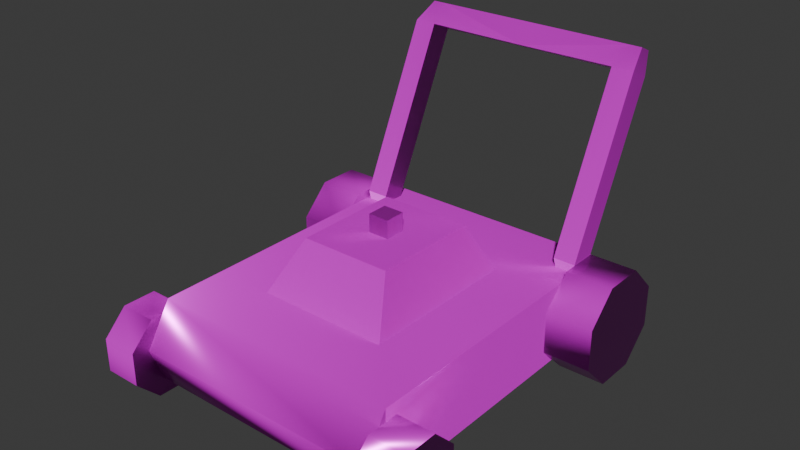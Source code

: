 # Source: lawnmower.blend  (saved by Blender 5.0.119; exported with 4.5.12 LTS)
import bpy
from mathutils import Matrix  # noqa: F401  (used for matrix-valued properties, if any)

bpy.ops.wm.read_factory_settings(use_empty=True)
scene = bpy.context.scene
scene.name = 'Scene'

# ---- collections
col_collection = bpy.data.collections.new('Collection'); scene.collection.children.link(col_collection)

# ---- images (referenced by path relative to the original .blend; pixels are not part of the script)
import os
ASSET_DIR = os.environ.get("B2B_ASSET_DIR", "")  # directory of the original .blend (textures are referenced by path, not embedded)
HERE = os.path.dirname(os.path.abspath(__file__))  # packed textures are extracted next to this script under _unpacked/

def load_image(name, relpath, width, height, colorspace="sRGB"):
    """Load a texture the original file referenced (path relative to the .blend, or extracted next to this script)."""
    p = next((c for c in (os.path.join(HERE, relpath), os.path.join(ASSET_DIR, relpath)) if relpath and os.path.exists(c)), "")
    if p:
        img = bpy.data.images.load(p, check_existing=True)
        img.name = name
    else:  # same state as the original file: an image datablock whose file is absent (Cycles renders it pink)
        img = bpy.data.images.new(name, width, height)
        img.source = "FILE"
        img.filepath = "//" + (relpath or name)
    img.colorspace_settings.name = colorspace
    return img
img_lawnmower_worm_004_height_png_001 = load_image('lawnmower_WORM.004_Height.png.001', 'textures/lawnmower/lawnmower_WORM.004_Height.png', 1024, 1024, 'Non-Color')
img_lawnmower_worm_004_basecolor_png_001 = load_image('lawnmower_WORM.004_BaseColor.png.001', 'textures/lawnmower/lawnmower_WORM.004_BaseColor.png', 1024, 1024, 'sRGB')
img_lawnmower_worm_004_metallic_png_001 = load_image('lawnmower_WORM.004_Metallic.png.001', 'textures/lawnmower/lawnmower_WORM.004_Metallic.png', 1024, 1024, 'Non-Color')
img_lawnmower_worm_004_roughness_png_001 = load_image('lawnmower_WORM.004_Roughness.png.001', 'textures/lawnmower/lawnmower_WORM.004_Roughness.png', 1024, 1024, 'Non-Color')
img_lawnmower_worm_004_normal_png_001 = load_image('lawnmower_WORM.004_Normal.png.001', 'textures/lawnmower/lawnmower_WORM.004_Normal.png', 1024, 1024, 'Non-Color')

# ---- materials (node trees are filled in below, after node groups)
mat_worm_004 = bpy.data.materials.new('WORM.004')
mat_worm_004.use_backface_culling_lightprobe_volume = False
mat_worm_004.use_transparent_shadow = False

# ---- material node trees
mat_worm_004.use_nodes = True; mat_worm_004.node_tree.nodes.clear()
_N = mat_worm_004.node_tree.nodes; _L = mat_worm_004.node_tree.links
n0 = _N.new('ShaderNodeBsdfPrincipled'); n0.name = 'Principled BSDF'; n0.location = (10, 300)
n0.distribution = 'GGX'
n0.subsurface_method = 'RANDOM_WALK_SKIN'
n0.inputs[3].default_value = 1.45
n0.inputs[27].default_value = (0.0, 0.0, 0.0, 1.0)
n0.inputs[28].default_value = 1.0
n1 = _N.new('ShaderNodeOutputMaterial'); n1.name = 'Material Output'; n1.location = (300, 300)
n2 = _N.new('ShaderNodeTexImage'); n2.name = 'Image Texture'; n2.location = (84, -876)
n2.label = 'Displacement'
n2.image = img_lawnmower_worm_004_height_png_001
n3 = _N.new('ShaderNodeDisplacement'); n3.name = 'Displacement'; n3.location = (110, -400)
n4 = _N.new('ShaderNodeTexImage'); n4.name = 'Image Texture.001'; n4.location = (84, -36)
n4.label = 'Base Color'
n4.image = img_lawnmower_worm_004_basecolor_png_001
n5 = _N.new('ShaderNodeTexImage'); n5.name = 'Image Texture.002'; n5.location = (84, -316)
n5.label = 'Metallic'
n5.image = img_lawnmower_worm_004_metallic_png_001
n6 = _N.new('ShaderNodeTexImage'); n6.name = 'Image Texture.003'; n6.location = (84, -596)
n6.label = 'Roughness'
n6.image = img_lawnmower_worm_004_roughness_png_001
n7 = _N.new('ShaderNodeTexImage'); n7.name = 'Image Texture.004'; n7.location = (84, -1156)
n7.label = 'Normal'
n7.image = img_lawnmower_worm_004_normal_png_001
n8 = _N.new('ShaderNodeNormalMap'); n8.name = 'Normal Map'; n8.location = (-240, -620)
n9 = _N.new('ShaderNodeMapping'); n9.name = 'Mapping'; n9.location = (229, -36)
n10 = _N.new('NodeReroute'); n10.name = 'Reroute'; n10.location = (34, -706)
n10.width = 14
n10.socket_idname = 'NodeSocketVector'
n11 = _N.new('ShaderNodeTexCoord'); n11.name = 'Texture Coordinate'; n11.location = (29, -36)
n12 = _N.new('NodeFrame'); n12.name = 'Frame'; n12.location = (-1269, 336)
n12.label = 'Mapping'
n12.width = 398
n13 = _N.new('NodeFrame'); n13.name = 'Frame.001'; n13.location = (-624, 536)
n13.label = 'Textures'
n13.width = 353
n2.parent = n13
n4.parent = n13
n5.parent = n13
n6.parent = n13
n7.parent = n13
n9.parent = n12
n10.parent = n13
n11.parent = n12
_L.new(n0.outputs[0], n1.inputs[0])
_L.new(n2.outputs[0], n3.inputs[0])
_L.new(n3.outputs[0], n1.inputs[2])
_L.new(n4.outputs[0], n0.inputs[0])
_L.new(n5.outputs[0], n0.inputs[1])
_L.new(n6.outputs[0], n0.inputs[2])
_L.new(n7.outputs[0], n8.inputs[1])
_L.new(n8.outputs[0], n0.inputs[5])
_L.new(n10.outputs[0], n4.inputs[0])
_L.new(n10.outputs[0], n5.inputs[0])
_L.new(n10.outputs[0], n6.inputs[0])
_L.new(n10.outputs[0], n2.inputs[0])
_L.new(n10.outputs[0], n7.inputs[0])
_L.new(n9.outputs[0], n10.inputs[0])
_L.new(n11.outputs[2], n9.inputs[0])
n1.is_active_output = True

# ---- world
world_world = bpy.data.worlds.new('World'); scene.world = world_world
world_world.use_nodes = True; world_world.node_tree.nodes.clear()
_N = world_world.node_tree.nodes; _L = world_world.node_tree.links
n0 = _N.new('ShaderNodeOutputWorld'); n0.name = 'World Output'; n0.location = (200, 100)
n1 = _N.new('ShaderNodeBackground'); n1.name = 'Background'; n1.location = (-200, 100)
n1.inputs[0].default_value = (0.05088, 0.05088, 0.05088, 1.0)
_L.new(n1.outputs[0], n0.inputs[0])
n0.is_active_output = True
world_world.color = (0.05088, 0.05088, 0.05088)
world_world.sun_shadow_jitter_overblur = 0.0

# ---- meshes
me_lawn_mower_lod_1 = bpy.data.meshes.new('Lawn-Mower-LOD-1')
me_lawn_mower_lod_1.from_pydata([(0.3456, -0.3585, 0.0394), (0.1811, -0.1872, 0.2561), (0.3456, 0.4875, 0.0394), (0.1811, 0.2621, 0.2561), (0.3456, -0.3585, 0.2561), (0.3456, 0.4875, 0.2561), (0.02886, 0.02116, 0.3902), (0.02886, 0.07884, 0.3902), (0.1258, -0.09976, 0.3902), (0.1258, 0.1998, 0.3902), (0.3456, -0.3221, 0.2211), (0.4485, -0.3395, 0.1789), (0.3456, -0.2571, 0.1562), (0.4485, -0.2993, 0.1387), (0.3456, -0.2571, 0.06432), (0.4485, -0.2993, 0.08179), (0.3456, -0.3221, -0.0006282), (0.4485, -0.3395, 0.04155), (0.3456, -0.4139, -0.0006282), (0.4485, -0.3964, 0.04155), (0.3456, -0.4788, 0.06432), (0.4485, -0.4367, 0.08179), (0.3456, -0.4788, 0.1562), (0.4485, -0.4367, 0.1387), (0.3456, -0.4139, 0.2211), (0.4485, -0.3964, 0.1789), (0.3456, 0.4486, 0.2799), (0.4753, 0.4266, 0.2268), (0.3456, 0.5304, 0.1981), (0.4753, 0.4773, 0.1761), (0.3456, 0.5304, 0.08238), (0.4753, 0.4773, 0.1044), (0.3456, 0.4486, 0.0005467), (0.4753, 0.4266, 0.05369), (0.3456, 0.3329, 0.0005467), (0.4753, 0.3549, 0.05369), (0.3456, 0.2511, 0.08238), (0.4753, 0.3042, 0.1044), (0.3456, 0.2511, 0.1981), (0.4753, 0.3042, 0.1761), (0.3456, 0.3329, 0.2799), (0.4753, 0.3549, 0.2268), (0.3456, -0.3913, 0.0394), (0.3456, -0.4315, 0.1395), (0.3272, 0.3725, 0.2352), (0.3419, 0.3762, 0.2776), (0.2948, 0.3725, 0.2352), (0.2802, 0.3762, 0.2776), (0.3272, 0.4088, 0.2183), (0.3419, 0.439, 0.2484), (0.2948, 0.4088, 0.2183), (0.2802, 0.439, 0.2484), (0.3419, 0.5875, 0.7308), (0.2802, 0.5875, 0.7308), (0.2802, 0.6503, 0.7015), (0.3419, 0.6503, 0.7015), (-0.1258, 0.1998, 0.3902), (-0.1258, -0.09976, 0.3902), (-0.02886, 0.07884, 0.3902), (-0.02886, 0.02116, 0.3902), (0.3272, 0.648, 0.7746), (0.2948, 0.648, 0.7746), (0.2948, 0.6843, 0.7577), (0.3272, 0.6843, 0.7577), (-0.3456, 0.4875, 0.2561), (-0.3456, -0.3585, 0.2561), (-0.1811, 0.2621, 0.2561), (-0.3456, 0.4875, 0.0394), (-0.1811, -0.1872, 0.2561), (-0.3456, -0.3585, 0.0394), (-2.833e-08, 0.648, 0.7746), (-2.991e-08, 0.6843, 0.7577), (-0.3456, -0.3913, 0.0394), (-0.3456, -0.4315, 0.1395), (-0.3272, 0.3725, 0.2352), (-0.3419, 0.3762, 0.2776), (-0.2948, 0.3725, 0.2352), (-0.2802, 0.3762, 0.2776), (-0.3272, 0.4088, 0.2183), (-0.3419, 0.439, 0.2484), (-0.2948, 0.4088, 0.2183), (-0.2802, 0.439, 0.2484), (-0.3419, 0.5875, 0.7308), (-0.2802, 0.5875, 0.7308), (-0.2802, 0.6503, 0.7015), (-0.3419, 0.6503, 0.7015), (-0.3272, 0.648, 0.7746), (-0.2948, 0.648, 0.7746), (-0.2948, 0.6843, 0.7577), (-0.3272, 0.6843, 0.7577), (-2.784e-08, 0.637, 0.7077), (-2.626e-08, 0.6007, 0.7246), (0.02886, 0.07884, 0.4402), (0.02886, 0.02116, 0.4402), (-0.02886, 0.02116, 0.4402), (-0.02886, 0.07884, 0.4402), (0.4485, -0.2571, 0.1562), (0.4485, -0.3221, 0.2211), (0.4485, -0.2571, 0.06432), (0.4485, -0.3221, -0.0006282), (0.4485, -0.4139, -0.0006282), (0.4485, -0.4788, 0.06432), (0.4485, -0.4788, 0.1562), (0.4485, -0.4139, 0.2211), (0.4753, 0.5304, 0.1981), (0.4753, 0.4486, 0.2799), (0.4753, 0.5304, 0.08238), (0.4753, 0.4486, 0.0005467), (0.4753, 0.3329, 0.0005467), (0.4753, 0.2511, 0.08238), (0.4753, 0.2511, 0.1981), (0.4753, 0.3329, 0.2799), (-0.3456, -0.3221, 0.2211), (-0.4485, -0.3395, 0.1789), (-0.3456, -0.2571, 0.1562), (-0.4485, -0.2993, 0.1387), (-0.3456, -0.2571, 0.06432), (-0.4485, -0.2993, 0.08179), (-0.3456, -0.3221, -0.0006282), (-0.4485, -0.3395, 0.04155), (-0.3456, -0.4139, -0.0006282), (-0.4485, -0.3964, 0.04155), (-0.3456, -0.4788, 0.06432), (-0.4485, -0.4367, 0.08179), (-0.3456, -0.4788, 0.1562), (-0.4485, -0.4367, 0.1387), (-0.3456, -0.4139, 0.2211), (-0.4485, -0.3964, 0.1789), (-0.3456, 0.4486, 0.2799), (-0.4753, 0.4266, 0.2268), (-0.3456, 0.5304, 0.1981), (-0.4753, 0.4773, 0.1761), (-0.3456, 0.5304, 0.08238), (-0.4753, 0.4773, 0.1044), (-0.3456, 0.4486, 0.0005467), (-0.4753, 0.4266, 0.05369), (-0.3456, 0.3329, 0.0005467), (-0.4753, 0.3549, 0.05369), (-0.3456, 0.2511, 0.08238), (-0.4753, 0.3042, 0.1044), (-0.3456, 0.2511, 0.1981), (-0.4753, 0.3042, 0.1761), (-0.3456, 0.3329, 0.2799), (-0.4753, 0.3549, 0.2268), (-0.4485, -0.2571, 0.1562), (-0.4485, -0.3221, 0.2211), (-0.4485, -0.2571, 0.06432), (-0.4485, -0.3221, -0.0006282), (-0.4485, -0.4139, -0.0006282), (-0.4485, -0.4788, 0.06432), (-0.4485, -0.4788, 0.1562), (-0.4485, -0.4139, 0.2211), (-0.4753, 0.5304, 0.1981), (-0.4753, 0.4486, 0.2799), (-0.4753, 0.5304, 0.08238), (-0.4753, 0.4486, 0.0005467), (-0.4753, 0.3329, 0.0005467), (-0.4753, 0.2511, 0.08238), (-0.4753, 0.2511, 0.1981), (-0.4753, 0.3329, 0.2799)], [], [(85, 89, 88, 84), (88, 89, 86, 87), (65, 73, 43, 4), (2, 5, 4, 0), (67, 64, 5, 2), (75, 82, 85, 79), (77, 83, 82, 75), (79, 85, 84, 81), (0, 69, 67, 2), (81, 84, 83, 77), (76, 74, 78, 80), (66, 56, 9, 3), (1, 3, 9, 8), (78, 74, 75, 79), (80, 78, 79, 81), (76, 80, 81, 77), (74, 76, 77, 75), (69, 72, 73, 65), (39, 37, 31, 29), (20, 22, 12, 14), (36, 38, 28, 30), (0, 4, 43, 42), (44, 45, 47, 46), (46, 47, 51, 50), (50, 51, 49, 48), (48, 49, 45, 44), (46, 50, 48, 44), (51, 47, 53, 54), (49, 51, 54, 55), (47, 45, 52, 53), (45, 49, 55, 52), (62, 61, 60, 63), (55, 54, 62, 63), (53, 52, 60, 61), (52, 55, 63, 60), (70, 61, 62, 71), (91, 53, 61, 70), (8, 9, 56, 57), (57, 68, 1, 8), (68, 57, 56, 66), (4, 5, 64, 65), (72, 42, 43, 73), (67, 69, 65, 64), (53, 91, 90, 54), (54, 90, 71, 62), (83, 87, 86, 82), (82, 86, 89, 85), (70, 71, 88, 87), (91, 70, 87, 83), (83, 84, 90, 91), (84, 88, 71, 90), (6, 7, 92, 93), (94, 93, 92, 95), (94, 59, 6, 93), (7, 58, 95, 92), (59, 94, 95, 58), (11, 25, 23, 13), (21, 19, 17, 15), (16, 18, 20, 14), (114, 112, 126, 124), (27, 41, 39, 29), (37, 35, 33, 31), (32, 34, 36, 30), (130, 128, 142, 140), (11, 13, 96, 97), (13, 15, 98, 96), (15, 17, 99, 98), (17, 19, 100, 99), (19, 21, 101, 100), (21, 23, 102, 101), (23, 25, 103, 102), (25, 11, 97, 103), (27, 29, 104, 105), (29, 31, 106, 104), (31, 33, 107, 106), (33, 35, 108, 107), (35, 37, 109, 108), (37, 39, 110, 109), (39, 41, 111, 110), (41, 27, 105, 111), (156, 136, 138, 157), (156, 155, 134, 136), (155, 154, 132, 134), (154, 152, 130, 132), (152, 153, 128, 130), (153, 159, 142, 128), (133, 139, 141, 131), (159, 158, 140, 142), (158, 157, 138, 140), (114, 124, 122, 116), (120, 122, 149, 148), (118, 120, 148, 147), (116, 118, 147, 146), (114, 116, 146, 144), (112, 114, 144, 145), (126, 112, 145, 151), (124, 126, 151, 150), (122, 124, 150, 149), (130, 140, 138, 132), (36, 109, 110, 38), (34, 108, 109, 36), (32, 107, 108, 34), (30, 106, 107, 32), (28, 104, 106, 30), (26, 105, 104, 28), (125, 127, 113, 115), (123, 117, 119, 121), (40, 111, 105, 26), (38, 110, 111, 40), (122, 120, 118, 116), (20, 101, 102, 22), (18, 100, 101, 20), (16, 99, 100, 18), (14, 98, 99, 16), (12, 96, 98, 14), (10, 97, 96, 12), (141, 143, 129, 131), (139, 133, 135, 137), (24, 103, 97, 10), (22, 102, 103, 24), (138, 136, 134, 132), (113, 145, 144, 115), (115, 144, 146, 117), (117, 146, 147, 119), (119, 147, 148, 121), (121, 148, 149, 123), (123, 149, 150, 125), (125, 150, 151, 127), (127, 151, 145, 113), (129, 153, 152, 131), (131, 152, 154, 133), (133, 154, 155, 135), (135, 155, 156, 137), (137, 156, 157, 139), (139, 157, 158, 141), (141, 158, 159, 143), (143, 159, 153, 129), (0, 42, 72, 69), (117, 123, 125, 115), (23, 21, 15, 13), (24, 10, 12, 22), (40, 26, 28, 38)])
me_lawn_mower_lod_1.polygons.foreach_set('use_smooth', [True] * 142)
_k = set([(0, 2), (0, 4), (0, 42), (0, 69), (1, 3), (1, 8), (1, 68), (2, 5), (2, 67), (3, 9), (3, 66), (4, 5), (5, 64), (6, 7), (6, 59), (6, 93), (7, 58), (7, 92), (8, 9), (8, 57), (9, 56), (18, 20), (20, 22), (22, 24), (34, 36), (36, 38), (38, 40), (44, 45), (44, 46), (44, 48), (45, 47), (45, 49), (45, 52), (46, 47), (46, 50), (47, 51), (47, 53), (48, 49), (48, 50), (49, 51), (49, 55), (50, 51), (51, 54), (52, 60), (53, 54), (53, 91), (54, 90), (55, 63), (56, 57), (56, 66), (57, 68), (58, 59), (58, 95), (59, 94), (60, 61), (60, 63), (61, 70), (62, 63), (62, 71), (64, 65), (64, 67), (65, 69), (66, 68), (67, 69), (69, 72), (70, 87), (71, 88), (74, 75), (74, 76), (74, 78), (75, 77), (75, 79), (75, 82), (76, 77), (76, 80), (77, 81), (77, 83), (78, 79), (78, 80), (79, 81), (79, 85), (80, 81), (81, 84), (82, 86), (83, 84), (83, 91), (84, 90), (85, 89), (86, 87), (86, 89), (88, 89), (92, 93), (92, 95), (93, 94), (94, 95), (96, 97), (96, 98), (97, 103), (98, 99), (99, 100), (100, 101), (101, 102), (102, 103), (104, 105), (104, 106), (105, 111), (106, 107), (107, 108), (108, 109), (109, 110), (110, 111), (120, 122), (122, 124), (124, 126), (136, 138), (138, 140), (140, 142), (144, 145), (144, 146), (145, 151), (146, 147), (147, 148), (148, 149), (149, 150), (150, 151), (152, 153), (152, 154), (153, 159), (154, 155), (155, 156), (156, 157), (157, 158), (158, 159)])
me_lawn_mower_lod_1.attributes.new('sharp_edge', 'BOOLEAN', 'EDGE').data.foreach_set('value', [ (min(e.vertices), max(e.vertices)) in _k for e in me_lawn_mower_lod_1.edges])
_uv = me_lawn_mower_lod_1.uv_layers.new(name='UVMap')
_uv.uv.foreach_set('vector', [0.8594, 0.1336, 0.8764, 0.1456, 0.8742, 0.1552, 0.8483, 0.1547, 0.8742, 0.1552, 0.8764, 0.1456, 0.8884, 0.1474, 0.8869, 0.157, 0.03281, 0.2002, 0.0003008, 0.1637, 0.1838, 0.0003008, 0.2163, 0.0368, 0.4675, 0.3189, 0.4163, 0.2614, 0.6409, 0.06136, 0.6921, 0.1189, 0.284, 0.4823, 0.2328, 0.4248, 0.4163, 0.2614, 0.4675, 0.3189, 0.7478, 0.0003007, 0.8724, 0.1152, 0.8594, 0.1336, 0.7319, 0.01756, 0.01542, 0.9678, 0.1932, 0.967, 0.1933, 0.9889, 0.01552, 0.9898, 0.7319, 0.01756, 0.8594, 0.1336, 0.8483, 0.1547, 0.7174, 0.03325, 0.6675, 0.5434, 0.4841, 0.7069, 0.284, 0.4823, 0.4675, 0.3189, 0.7174, 0.03325, 0.8483, 0.1547, 0.8252, 0.166, 0.7014, 0.05041, 0.901, 0.5131, 0.9004, 0.4978, 0.9151, 0.5014, 0.9141, 0.5093, 0.8609, 0.788, 0.8366, 0.7375, 0.8984, 0.6729, 0.95, 0.695, 0.95, 0.5353, 0.95, 0.695, 0.8984, 0.6729, 0.8984, 0.5664, 0.9151, 0.5014, 0.9004, 0.4978, 0.9022, 0.48, 0.9272, 0.4916, 0.9141, 0.5093, 0.9151, 0.5014, 0.9272, 0.4916, 0.9272, 0.518, 0.901, 0.5131, 0.9141, 0.5093, 0.9272, 0.518, 0.9035, 0.5303, 0.0003543, 0.9846, 0.0003008, 0.9731, 0.01542, 0.9678, 0.01552, 0.9898, 0.05948, 0.6823, 0.05078, 0.6901, 0.01644, 0.673, 0.008254, 0.6248, 0.5733, 0.9464, 0.5733, 0.921, 0.6348, 0.921, 0.6348, 0.9464, 0.9792, 0.2027, 0.9792, 0.2354, 0.9004, 0.2354, 0.9004, 0.2027, 0.9997, 0.07052, 0.9706, 0.09961, 0.9004, 0.02939, 0.9295, 0.0003008, 0.6921, 0.1189, 0.6409, 0.06136, 0.6878, 0.07504, 0.7008, 0.1111, 0.0003543, 0.7499, 0.01552, 0.7448, 0.01542, 0.7667, 0.0003008, 0.7615, 0.6543, 0.9031, 0.6543, 0.884, 0.6816, 0.8968, 0.6673, 0.9048, 0.6673, 0.9048, 0.6816, 0.8968, 0.6807, 0.9227, 0.6687, 0.9131, 0.6687, 0.9131, 0.6807, 0.9227, 0.6569, 0.9342, 0.6549, 0.9171, 0.6543, 0.9031, 0.6673, 0.9048, 0.6687, 0.9131, 0.6549, 0.9171, 0.7191, 0.5003, 0.7014, 0.4825, 0.8299, 0.3549, 0.856, 0.3661, 0.7352, 0.5167, 0.7191, 0.5003, 0.856, 0.3661, 0.8681, 0.3877, 0.01542, 0.7667, 0.01552, 0.7448, 0.1933, 0.7456, 0.1932, 0.7676, 0.7528, 0.5347, 0.7352, 0.5167, 0.8681, 0.3877, 0.8829, 0.4074, 0.8829, 0.3631, 0.8968, 0.3597, 0.8998, 0.3703, 0.8867, 0.3739, 0.8681, 0.3877, 0.856, 0.3661, 0.8829, 0.3631, 0.8867, 0.3739, 0.1932, 0.7676, 0.1933, 0.7456, 0.2198, 0.751, 0.2197, 0.7625, 0.8829, 0.4074, 0.8681, 0.3877, 0.8867, 0.3739, 0.8938, 0.3851, 0.8861, 0.2558, 0.8968, 0.3597, 0.8829, 0.3631, 0.8722, 0.2564, 0.1948, 0.8673, 0.1932, 0.7676, 0.2197, 0.7625, 0.2193, 0.8673, 0.8215, 0.5992, 0.8984, 0.6729, 0.8366, 0.7375, 0.7597, 0.6638, 0.7597, 0.6638, 0.7049, 0.6387, 0.794, 0.5457, 0.8215, 0.5992, 0.7014, 0.795, 0.7302, 0.7421, 0.8366, 0.7375, 0.8609, 0.788, 0.2163, 0.0368, 0.4163, 0.2614, 0.2328, 0.4248, 0.03281, 0.2002, 0.4918, 0.7156, 0.6753, 0.5521, 0.7008, 0.5808, 0.5173, 0.7442, 0.284, 0.4823, 0.05948, 0.6823, 0.008254, 0.6248, 0.2328, 0.4248, 0.8299, 0.3549, 0.8396, 0.2575, 0.8524, 0.2571, 0.856, 0.3661, 0.856, 0.3661, 0.8524, 0.2571, 0.8722, 0.2564, 0.8829, 0.3631, 0.1932, 0.967, 0.2197, 0.9721, 0.2198, 0.9836, 0.1933, 0.9889, 0.8724, 0.1152, 0.8827, 0.1354, 0.8764, 0.1456, 0.8594, 0.1336, 0.8861, 0.2558, 0.8722, 0.2564, 0.8742, 0.1552, 0.8869, 0.157, 0.1948, 0.8673, 0.2193, 0.8673, 0.2197, 0.9721, 0.1932, 0.967, 0.8252, 0.166, 0.8483, 0.1547, 0.8524, 0.2571, 0.8396, 0.2575, 0.8483, 0.1547, 0.8742, 0.1552, 0.8722, 0.2564, 0.8524, 0.2571, 0.9387, 0.4179, 0.9387, 0.4384, 0.9209, 0.4384, 0.9209, 0.4179, 0.9004, 0.4589, 0.9004, 0.4384, 0.9209, 0.4384, 0.9209, 0.4589, 0.6822, 0.884, 0.7, 0.884, 0.7, 0.9046, 0.6822, 0.9046, 0.9387, 0.4384, 0.9387, 0.4589, 0.9209, 0.4589, 0.9209, 0.4384, 0.9387, 0.4794, 0.9209, 0.4794, 0.9209, 0.4589, 0.9387, 0.4589, 0.9297, 0.164, 0.9154, 0.1497, 0.9154, 0.1295, 0.9499, 0.164, 0.9297, 0.1152, 0.9499, 0.1152, 0.9642, 0.1295, 0.9642, 0.1497, 0.9235, 0.1796, 0.9561, 0.1796, 0.9792, 0.2027, 0.9004, 0.2027, 0.9792, 0.3148, 0.9561, 0.3379, 0.9235, 0.3379, 0.9004, 0.3148, 0.6168, 0.9645, 0.5913, 0.9645, 0.5733, 0.9464, 0.6348, 0.9464, 0.5733, 0.921, 0.5913, 0.9029, 0.6168, 0.9029, 0.6348, 0.921, 0.9706, 0.0003008, 0.9997, 0.02939, 0.9997, 0.07052, 0.9295, 0.0003008, 0.9105, 0.9948, 0.8693, 0.9948, 0.8402, 0.9657, 0.8402, 0.9246, 0.9297, 0.164, 0.9499, 0.164, 0.9561, 0.179, 0.9235, 0.179, 0.9499, 0.164, 0.9642, 0.1497, 0.9792, 0.1559, 0.9561, 0.179, 0.9642, 0.1497, 0.9642, 0.1295, 0.9792, 0.1233, 0.9792, 0.1559, 0.9642, 0.1295, 0.9499, 0.1152, 0.9561, 0.1002, 0.9792, 0.1233, 0.9499, 0.1152, 0.9297, 0.1152, 0.9235, 0.1002, 0.9561, 0.1002, 0.9297, 0.1152, 0.9154, 0.1295, 0.9004, 0.1233, 0.9235, 0.1002, 0.9154, 0.1295, 0.9154, 0.1497, 0.9004, 0.1559, 0.9004, 0.1233, 0.9154, 0.1497, 0.9297, 0.164, 0.9235, 0.179, 0.9004, 0.1559, 0.6168, 0.9645, 0.6348, 0.9464, 0.6537, 0.9543, 0.6246, 0.9833, 0.6348, 0.9464, 0.6348, 0.921, 0.6537, 0.9131, 0.6537, 0.9543, 0.6348, 0.921, 0.6168, 0.9029, 0.6246, 0.884, 0.6537, 0.9131, 0.6168, 0.9029, 0.5913, 0.9029, 0.5835, 0.884, 0.6246, 0.884, 0.5913, 0.9029, 0.5733, 0.921, 0.5544, 0.9131, 0.5835, 0.884, 0.5733, 0.921, 0.5733, 0.9464, 0.5544, 0.9543, 0.5544, 0.9131, 0.5733, 0.9464, 0.5913, 0.9645, 0.5835, 0.9833, 0.5544, 0.9543, 0.5913, 0.9645, 0.6168, 0.9645, 0.6246, 0.9833, 0.5835, 0.9833, 0.3166, 0.8046, 0.3462, 0.7448, 0.3854, 0.8082, 0.3344, 0.824, 0.3166, 0.8046, 0.2924, 0.8018, 0.2679, 0.7463, 0.3462, 0.7448, 0.2924, 0.8018, 0.2734, 0.8195, 0.2204, 0.7987, 0.2679, 0.7463, 0.2734, 0.8195, 0.2692, 0.8456, 0.2204, 0.8648, 0.2204, 0.7987, 0.2692, 0.8456, 0.2844, 0.8654, 0.2622, 0.9092, 0.2204, 0.8648, 0.2844, 0.8654, 0.3089, 0.8658, 0.3285, 0.9245, 0.2622, 0.9092, 0.8591, 0.8325, 0.9206, 0.8325, 0.9206, 0.858, 0.8591, 0.858, 0.3089, 0.8658, 0.3299, 0.8503, 0.3818, 0.875, 0.3285, 0.9245, 0.3299, 0.8503, 0.3344, 0.824, 0.3854, 0.8082, 0.3818, 0.875, 0.9792, 0.3148, 0.9004, 0.3148, 0.9004, 0.2821, 0.9792, 0.2821, 0.5544, 0.844, 0.5544, 0.7772, 0.6053, 0.8062, 0.6017, 0.825, 0.5983, 0.8834, 0.5544, 0.844, 0.6017, 0.825, 0.6141, 0.84, 0.652, 0.8806, 0.5983, 0.8834, 0.6141, 0.84, 0.6348, 0.8411, 0.6873, 0.8451, 0.652, 0.8806, 0.6348, 0.8411, 0.6516, 0.829, 0.6889, 0.7999, 0.6873, 0.8451, 0.6516, 0.829, 0.6548, 0.8095, 0.6646, 0.7599, 0.6889, 0.7999, 0.6548, 0.8095, 0.6414, 0.7946, 0.6115, 0.7448, 0.6646, 0.7599, 0.6414, 0.7946, 0.6207, 0.7928, 0.5544, 0.7772, 0.6115, 0.7448, 0.6207, 0.7928, 0.6053, 0.8062, 0.9105, 0.9948, 0.8402, 0.9246, 0.8693, 0.8955, 0.9395, 0.9657, 0.3864, 0.7922, 0.4403, 0.8134, 0.4441, 0.8395, 0.386, 0.8661, 0.4344, 0.7448, 0.4549, 0.7927, 0.4403, 0.8134, 0.3864, 0.7922, 0.4951, 0.7448, 0.4803, 0.7901, 0.4549, 0.7927, 0.4344, 0.7448, 0.5478, 0.7799, 0.4989, 0.8084, 0.4803, 0.7901, 0.4951, 0.7448, 0.5538, 0.8435, 0.5051, 0.8331, 0.4989, 0.8084, 0.5478, 0.7799, 0.5229, 0.9013, 0.4898, 0.8529, 0.5051, 0.8331, 0.5538, 0.8435, 0.9642, 0.388, 0.9499, 0.4023, 0.9297, 0.4023, 0.9154, 0.388, 0.9642, 0.3678, 0.9154, 0.3678, 0.9297, 0.3535, 0.9499, 0.3535, 0.4457, 0.9236, 0.4652, 0.8544, 0.4898, 0.8529, 0.5229, 0.9013, 0.386, 0.8661, 0.4441, 0.8395, 0.4652, 0.8544, 0.4457, 0.9236, 0.9004, 0.2821, 0.9235, 0.2591, 0.9561, 0.2591, 0.9792, 0.2821, 0.759, 0.833, 0.7468, 0.7956, 0.7979, 0.7966, 0.7791, 0.8374, 0.7427, 0.8436, 0.7133, 0.8253, 0.7468, 0.7956, 0.759, 0.833, 0.7406, 0.8631, 0.7014, 0.8686, 0.7133, 0.8253, 0.7427, 0.8436, 0.7528, 0.8797, 0.7244, 0.9143, 0.7014, 0.8686, 0.7406, 0.8631, 0.7731, 0.8831, 0.779, 0.9339, 0.7244, 0.9143, 0.7528, 0.8797, 0.789, 0.8724, 0.8396, 0.904, 0.779, 0.9339, 0.7731, 0.8831, 0.9206, 0.858, 0.9026, 0.876, 0.8771, 0.876, 0.8591, 0.858, 0.9206, 0.8325, 0.8591, 0.8325, 0.8771, 0.8144, 0.9026, 0.8144, 0.7918, 0.8536, 0.8396, 0.8362, 0.8396, 0.904, 0.789, 0.8724, 0.7791, 0.8374, 0.7979, 0.7966, 0.8396, 0.8362, 0.7918, 0.8536, 0.8693, 0.8955, 0.9105, 0.8955, 0.9395, 0.9246, 0.9395, 0.9657, 0.9297, 0.4023, 0.9235, 0.4173, 0.9004, 0.3942, 0.9154, 0.388, 0.9154, 0.388, 0.9004, 0.3942, 0.9004, 0.3616, 0.9154, 0.3678, 0.9154, 0.3678, 0.9004, 0.3616, 0.9235, 0.3385, 0.9297, 0.3535, 0.9297, 0.3535, 0.9235, 0.3385, 0.9561, 0.3385, 0.9499, 0.3535, 0.9499, 0.3535, 0.9561, 0.3385, 0.9792, 0.3616, 0.9642, 0.3678, 0.9642, 0.3678, 0.9792, 0.3616, 0.9792, 0.3942, 0.9642, 0.388, 0.9642, 0.388, 0.9792, 0.3942, 0.9561, 0.4173, 0.9499, 0.4023, 0.9499, 0.4023, 0.9561, 0.4173, 0.9235, 0.4173, 0.9297, 0.4023, 0.8771, 0.876, 0.8693, 0.8949, 0.8402, 0.8658, 0.8591, 0.858, 0.8591, 0.858, 0.8402, 0.8658, 0.8402, 0.8246, 0.8591, 0.8325, 0.8591, 0.8325, 0.8402, 0.8246, 0.8693, 0.7956, 0.8771, 0.8144, 0.8771, 0.8144, 0.8693, 0.7956, 0.9105, 0.7956, 0.9026, 0.8144, 0.9026, 0.8144, 0.9105, 0.7956, 0.9395, 0.8246, 0.9206, 0.8325, 0.9206, 0.8325, 0.9395, 0.8246, 0.9395, 0.8658, 0.9206, 0.858, 0.9206, 0.858, 0.9395, 0.8658, 0.9105, 0.8949, 0.9026, 0.876, 0.9026, 0.876, 0.9105, 0.8949, 0.8693, 0.8949, 0.8771, 0.876, 0.6675, 0.5434, 0.6753, 0.5521, 0.4918, 0.7156, 0.4841, 0.7069, 0.9154, 0.3678, 0.9642, 0.3678, 0.9642, 0.388, 0.9154, 0.388, 0.9154, 0.1295, 0.9297, 0.1152, 0.9642, 0.1497, 0.9499, 0.164, 0.9561, 0.2585, 0.9235, 0.2585, 0.9004, 0.2354, 0.9792, 0.2354, 0.9295, 0.09961, 0.9004, 0.07052, 0.9004, 0.02939, 0.9706, 0.09961])
me_lawn_mower_lod_1.materials.append(mat_worm_004)
me_lawn_mower_lod_1.update()

# ---- objects
ob_lawn_mower_lod_1 = bpy.data.objects.new('Lawn-Mower-LOD-1', me_lawn_mower_lod_1)

# ---- transforms, parenting, visibility, modifiers, constraints
ob_lawn_mower_lod_1.location = (0.0, 0.0, 0.0)

# ---- collection membership
col_collection.objects.link(ob_lawn_mower_lod_1)

# ---- scene / render settings (as saved in the file)
scene.frame_start = 1; scene.frame_end = 250; scene.frame_set(1)
scene.render.engine = 'BLENDER_EEVEE_NEXT'
scene.render.bake_bias = 0.0
scene.render.bake_samples = 0
scene.cycles.sampling_pattern = 'TABULATED_SOBOL'
scene.eevee.use_volume_custom_range = False
bpy.context.view_layer.update()

# ---- added for rendering (the .blend has no active camera and no usable light): camera, sun
cam_auto = bpy.data.cameras.new('AutoCamera')
cam_auto.lens = 50.0
cam_auto.sensor_width = 36.0
cam_auto.clip_end = 1000.0
ob_auto_camera = bpy.data.objects.new('AutoCamera', cam_auto)
scene.collection.objects.link(ob_auto_camera)
ob_auto_camera.location = (1.56403, -1.77411, 1.63821)
ob_auto_camera.rotation_euler = (1.09748, -7.21219e-08, 0.694738)
scene.camera = ob_auto_camera
light_auto_sun = bpy.data.lights.new('AutoSun', 'SUN')
light_auto_sun.energy = 3.0
light_auto_sun.angle = 0.0523599
ob_auto_sun = bpy.data.objects.new('AutoSun', light_auto_sun)
scene.collection.objects.link(ob_auto_sun)
ob_auto_sun.rotation_euler = (0.872665, 0.174533, 0.523599)
bpy.context.view_layer.update()
